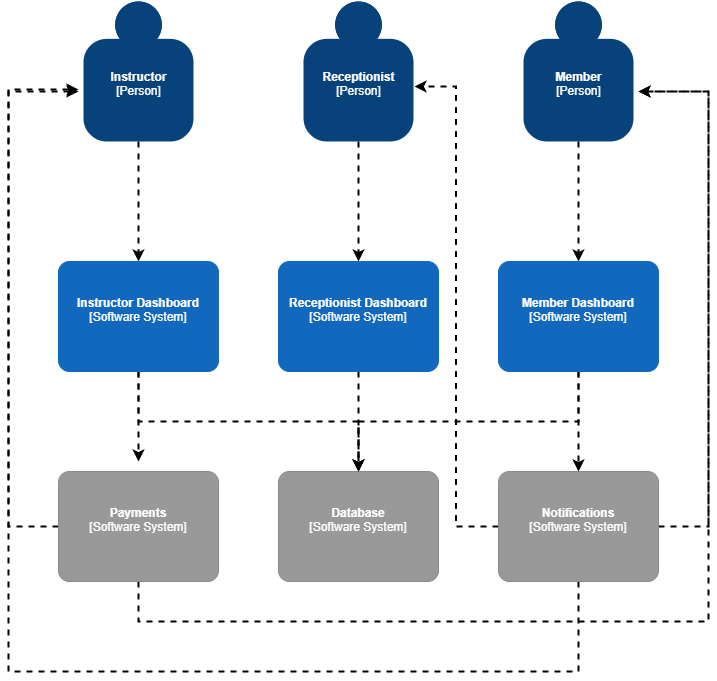

The diagram above was exported from draw.io. Its source (the exported page's mxGraphModel, read from the mxfile embedded in the PNG):
<mxGraphModel dx="953" dy="625" grid="1" gridSize="10" guides="1" tooltips="1" connect="1" arrows="1" fold="1" page="1" pageScale="1" pageWidth="827" pageHeight="1169" math="0" shadow="0">
  <root>
    <mxCell id="0" />
    <mxCell id="1" parent="0" />
    <mxCell id="12" style="edgeStyle=orthogonalEdgeStyle;rounded=0;orthogonalLoop=1;jettySize=auto;html=1;exitX=0.5;exitY=1;exitDx=0;exitDy=0;exitPerimeter=0;entryX=0.5;entryY=0;entryDx=0;entryDy=0;entryPerimeter=0;dashed=1;strokeWidth=2;" parent="1" source="2" target="3" edge="1">
      <mxGeometry relative="1" as="geometry" />
    </mxCell>
    <object placeholders="1" c4Name="Receptionist" c4Type="Person" c4Description="" label="&lt;b&gt;%c4Name%&lt;/b&gt;&lt;div&gt;[%c4Type%]&lt;/div&gt;&lt;br&gt;&lt;div&gt;%c4Description%&lt;/div&gt;" id="2">
      <mxCell style="html=1;dashed=0;whitespace=wrap;fillColor=#08427b;strokeColor=none;fontColor=#ffffff;shape=mxgraph.c4.person;align=center;metaEdit=1;points=[[0.5,0,0],[1,0.5,0],[1,0.75,0],[0.75,1,0],[0.5,1,0],[0.25,1,0],[0,0.75,0],[0,0.5,0]];metaData={&quot;c4Type&quot;:{&quot;editable&quot;:false}};" parent="1" vertex="1">
        <mxGeometry x="335" y="230" width="110.00000000000001" height="140" as="geometry" />
      </mxCell>
    </object>
    <mxCell id="16" style="edgeStyle=orthogonalEdgeStyle;rounded=0;orthogonalLoop=1;jettySize=auto;html=1;dashed=1;strokeWidth=2;" parent="1" source="3" edge="1">
      <mxGeometry relative="1" as="geometry">
        <mxPoint x="390" y="700" as="targetPoint" />
      </mxGeometry>
    </mxCell>
    <object placeholders="1" c4Name="Receptionist Dashboard" c4Type="Software System" c4Description="" label="&lt;b&gt;%c4Name%&lt;/b&gt;&lt;div&gt;[%c4Type%]&lt;/div&gt;&lt;br&gt;&lt;div&gt;%c4Description%&lt;/div&gt;" id="3">
      <mxCell style="rounded=1;whiteSpace=wrap;html=1;labelBackgroundColor=none;fillColor=#1168BD;fontColor=#ffffff;align=center;arcSize=10;strokeColor=#1168BD;metaEdit=1;metaData={&quot;c4Type&quot;:{&quot;editable&quot;:false}};points=[[0.25,0,0],[0.5,0,0],[0.75,0,0],[1,0.25,0],[1,0.5,0],[1,0.75,0],[0.75,1,0],[0.5,1,0],[0.25,1,0],[0,0.75,0],[0,0.5,0],[0,0.25,0]];" parent="1" vertex="1">
        <mxGeometry x="310" y="490" width="160" height="110.00000000000001" as="geometry" />
      </mxCell>
    </object>
    <object placeholders="1" c4Name="Database" c4Type="Software System" c4Description="" label="&lt;b&gt;%c4Name%&lt;/b&gt;&lt;div&gt;[%c4Type%]&lt;/div&gt;&lt;br&gt;&lt;div&gt;%c4Description%&lt;/div&gt;" id="4">
      <mxCell style="rounded=1;whiteSpace=wrap;html=1;labelBackgroundColor=none;fillColor=#999999;fontColor=#ffffff;align=center;arcSize=10;strokeColor=#8A8A8A;metaEdit=1;metaData={&quot;c4Type&quot;:{&quot;editable&quot;:false}};points=[[0.25,0,0],[0.5,0,0],[0.75,0,0],[1,0.25,0],[1,0.5,0],[1,0.75,0],[0.75,1,0],[0.5,1,0],[0.25,1,0],[0,0.75,0],[0,0.5,0],[0,0.25,0]];" parent="1" vertex="1">
        <mxGeometry x="310" y="700" width="160" height="110.00000000000001" as="geometry" />
      </mxCell>
    </object>
    <mxCell id="21" style="edgeStyle=elbowEdgeStyle;rounded=0;orthogonalLoop=1;jettySize=auto;html=1;dashed=1;strokeWidth=2;" parent="1" source="5" edge="1">
      <mxGeometry relative="1" as="geometry">
        <mxPoint x="110" y="320" as="targetPoint" />
        <Array as="points">
          <mxPoint x="40" y="640" />
        </Array>
      </mxGeometry>
    </mxCell>
    <mxCell id="23" style="edgeStyle=orthogonalEdgeStyle;rounded=0;orthogonalLoop=1;jettySize=auto;html=1;exitX=0.5;exitY=1;exitDx=0;exitDy=0;exitPerimeter=0;dashed=1;strokeWidth=2;" edge="1" parent="1" source="5">
      <mxGeometry relative="1" as="geometry">
        <mxPoint x="670" y="320" as="targetPoint" />
        <Array as="points">
          <mxPoint x="170" y="850" />
          <mxPoint x="740" y="850" />
          <mxPoint x="740" y="320" />
        </Array>
      </mxGeometry>
    </mxCell>
    <object placeholders="1" c4Name="Payments" c4Type="Software System" c4Description="" label="&lt;b&gt;%c4Name%&lt;/b&gt;&lt;div&gt;[%c4Type%]&lt;/div&gt;&lt;br&gt;&lt;div&gt;%c4Description%&lt;/div&gt;" id="5">
      <mxCell style="rounded=1;whiteSpace=wrap;html=1;labelBackgroundColor=none;fillColor=#999999;fontColor=#ffffff;align=center;arcSize=10;strokeColor=#8A8A8A;metaEdit=1;metaData={&quot;c4Type&quot;:{&quot;editable&quot;:false}};points=[[0.25,0,0],[0.5,0,0],[0.75,0,0],[1,0.25,0],[1,0.5,0],[1,0.75,0],[0.75,1,0],[0.5,1,0],[0.25,1,0],[0,0.75,0],[0,0.5,0],[0,0.25,0]];" parent="1" vertex="1">
        <mxGeometry x="90" y="700" width="160" height="110.00000000000001" as="geometry" />
      </mxCell>
    </object>
    <mxCell id="22" style="edgeStyle=elbowEdgeStyle;rounded=0;orthogonalLoop=1;jettySize=auto;html=1;exitX=1;exitY=0.5;exitDx=0;exitDy=0;exitPerimeter=0;dashed=1;strokeWidth=2;" parent="1" source="6" edge="1">
      <mxGeometry relative="1" as="geometry">
        <mxPoint x="670" y="320" as="targetPoint" />
        <Array as="points">
          <mxPoint x="740" y="500" />
          <mxPoint x="730" y="440" />
        </Array>
      </mxGeometry>
    </mxCell>
    <mxCell id="25" style="edgeStyle=orthogonalEdgeStyle;rounded=0;orthogonalLoop=1;jettySize=auto;html=1;entryX=1.009;entryY=0.607;entryDx=0;entryDy=0;entryPerimeter=0;dashed=1;strokeWidth=2;" edge="1" parent="1" source="6" target="2">
      <mxGeometry relative="1" as="geometry" />
    </mxCell>
    <mxCell id="30" style="edgeStyle=orthogonalEdgeStyle;rounded=0;orthogonalLoop=1;jettySize=auto;html=1;dashed=1;strokeWidth=2;" edge="1" parent="1" source="6">
      <mxGeometry relative="1" as="geometry">
        <mxPoint x="110" y="318" as="targetPoint" />
        <Array as="points">
          <mxPoint x="610" y="900" />
          <mxPoint x="40" y="900" />
          <mxPoint x="40" y="318" />
        </Array>
      </mxGeometry>
    </mxCell>
    <object placeholders="1" c4Name="Notifications" c4Type="Software System" c4Description="" label="&lt;b&gt;%c4Name%&lt;/b&gt;&lt;div&gt;[%c4Type%]&lt;/div&gt;&lt;br&gt;&lt;div&gt;%c4Description%&lt;/div&gt;" id="6">
      <mxCell style="rounded=1;whiteSpace=wrap;html=1;labelBackgroundColor=none;fillColor=#999999;fontColor=#ffffff;align=center;arcSize=10;strokeColor=#8A8A8A;metaEdit=1;metaData={&quot;c4Type&quot;:{&quot;editable&quot;:false}};points=[[0.25,0,0],[0.5,0,0],[0.75,0,0],[1,0.25,0],[1,0.5,0],[1,0.75,0],[0.75,1,0],[0.5,1,0],[0.25,1,0],[0,0.75,0],[0,0.5,0],[0,0.25,0]];" parent="1" vertex="1">
        <mxGeometry x="530" y="700" width="160" height="110" as="geometry" />
      </mxCell>
    </object>
    <mxCell id="11" style="edgeStyle=orthogonalEdgeStyle;rounded=0;orthogonalLoop=1;jettySize=auto;html=1;exitX=0.5;exitY=1;exitDx=0;exitDy=0;exitPerimeter=0;entryX=0.5;entryY=0;entryDx=0;entryDy=0;entryPerimeter=0;dashed=1;strokeWidth=2;" parent="1" source="7" target="9" edge="1">
      <mxGeometry relative="1" as="geometry" />
    </mxCell>
    <object placeholders="1" c4Name="Instructor" c4Type="Person" c4Description="" label="&lt;b&gt;%c4Name%&lt;/b&gt;&lt;div&gt;[%c4Type%]&lt;/div&gt;&lt;br&gt;&lt;div&gt;%c4Description%&lt;/div&gt;" id="7">
      <mxCell style="html=1;dashed=0;whitespace=wrap;fillColor=#08427b;strokeColor=none;fontColor=#ffffff;shape=mxgraph.c4.person;align=center;metaEdit=1;points=[[0.5,0,0],[1,0.5,0],[1,0.75,0],[0.75,1,0],[0.5,1,0],[0.25,1,0],[0,0.75,0],[0,0.5,0]];metaData={&quot;c4Type&quot;:{&quot;editable&quot;:false}};" parent="1" vertex="1">
        <mxGeometry x="115" y="230" width="110.00000000000001" height="140" as="geometry" />
      </mxCell>
    </object>
    <mxCell id="13" style="edgeStyle=orthogonalEdgeStyle;rounded=0;orthogonalLoop=1;jettySize=auto;html=1;entryX=0.5;entryY=0;entryDx=0;entryDy=0;entryPerimeter=0;dashed=1;strokeWidth=2;" parent="1" source="8" target="10" edge="1">
      <mxGeometry relative="1" as="geometry" />
    </mxCell>
    <object placeholders="1" c4Name="Member" c4Type="Person" c4Description="" label="&lt;b&gt;%c4Name%&lt;/b&gt;&lt;div&gt;[%c4Type%]&lt;/div&gt;&lt;br&gt;&lt;div&gt;%c4Description%&lt;/div&gt;" id="8">
      <mxCell style="html=1;dashed=1;whitespace=wrap;fillColor=#08427b;strokeColor=none;fontColor=#ffffff;shape=mxgraph.c4.person;align=center;metaEdit=1;points=[[0.5,0,0],[1,0.5,0],[1,0.75,0],[0.75,1,0],[0.5,1,0],[0.25,1,0],[0,0.75,0],[0,0.5,0]];metaData={&quot;c4Type&quot;:{&quot;editable&quot;:false}};strokeWidth=3;" parent="1" vertex="1">
        <mxGeometry x="555" y="230" width="110.00000000000001" height="140" as="geometry" />
      </mxCell>
    </object>
    <mxCell id="15" style="edgeStyle=orthogonalEdgeStyle;rounded=0;orthogonalLoop=1;jettySize=auto;html=1;exitX=0.5;exitY=1;exitDx=0;exitDy=0;exitPerimeter=0;dashed=1;strokeWidth=2;" parent="1" source="9" target="4" edge="1">
      <mxGeometry relative="1" as="geometry" />
    </mxCell>
    <mxCell id="19" style="edgeStyle=orthogonalEdgeStyle;rounded=0;orthogonalLoop=1;jettySize=auto;html=1;exitX=0.5;exitY=1;exitDx=0;exitDy=0;exitPerimeter=0;dashed=1;strokeWidth=2;" parent="1" source="9" edge="1">
      <mxGeometry relative="1" as="geometry">
        <mxPoint x="170" y="690" as="targetPoint" />
      </mxGeometry>
    </mxCell>
    <object placeholders="1" c4Name="Instructor Dashboard" c4Type="Software System" c4Description="" label="&lt;b&gt;%c4Name%&lt;/b&gt;&lt;div&gt;[%c4Type%]&lt;/div&gt;&lt;br&gt;&lt;div&gt;%c4Description%&lt;/div&gt;" id="9">
      <mxCell style="rounded=1;whiteSpace=wrap;html=1;labelBackgroundColor=none;fillColor=#1168BD;fontColor=#ffffff;align=center;arcSize=10;strokeColor=#1168BD;metaEdit=1;metaData={&quot;c4Type&quot;:{&quot;editable&quot;:false}};points=[[0.25,0,0],[0.5,0,0],[0.75,0,0],[1,0.25,0],[1,0.5,0],[1,0.75,0],[0.75,1,0],[0.5,1,0],[0.25,1,0],[0,0.75,0],[0,0.5,0],[0,0.25,0]];" parent="1" vertex="1">
        <mxGeometry x="90" y="490" width="160" height="110.00000000000001" as="geometry" />
      </mxCell>
    </object>
    <mxCell id="17" style="edgeStyle=orthogonalEdgeStyle;rounded=0;orthogonalLoop=1;jettySize=auto;html=1;dashed=1;strokeWidth=2;" parent="1" source="10" edge="1">
      <mxGeometry relative="1" as="geometry">
        <mxPoint x="390" y="700" as="targetPoint" />
        <Array as="points">
          <mxPoint x="610" y="650" />
          <mxPoint x="390" y="650" />
        </Array>
      </mxGeometry>
    </mxCell>
    <mxCell id="18" style="edgeStyle=orthogonalEdgeStyle;rounded=0;orthogonalLoop=1;jettySize=auto;html=1;exitX=0.5;exitY=1;exitDx=0;exitDy=0;exitPerimeter=0;entryX=0.5;entryY=0;entryDx=0;entryDy=0;entryPerimeter=0;dashed=1;strokeWidth=2;" parent="1" source="10" target="6" edge="1">
      <mxGeometry relative="1" as="geometry" />
    </mxCell>
    <object placeholders="1" c4Name="Member Dashboard" c4Type="Software System" c4Description="" label="&lt;b&gt;%c4Name%&lt;/b&gt;&lt;div&gt;[%c4Type%]&lt;/div&gt;&lt;br&gt;&lt;div&gt;%c4Description%&lt;/div&gt;" id="10">
      <mxCell style="rounded=1;whiteSpace=wrap;html=1;labelBackgroundColor=none;fillColor=#1168BD;fontColor=#ffffff;align=center;arcSize=10;strokeColor=#1168BD;metaEdit=1;metaData={&quot;c4Type&quot;:{&quot;editable&quot;:false}};points=[[0.25,0,0],[0.5,0,0],[0.75,0,0],[1,0.25,0],[1,0.5,0],[1,0.75,0],[0.75,1,0],[0.5,1,0],[0.25,1,0],[0,0.75,0],[0,0.5,0],[0,0.25,0]];" parent="1" vertex="1">
        <mxGeometry x="530" y="490" width="160" height="110.00000000000001" as="geometry" />
      </mxCell>
    </object>
  </root>
</mxGraphModel>